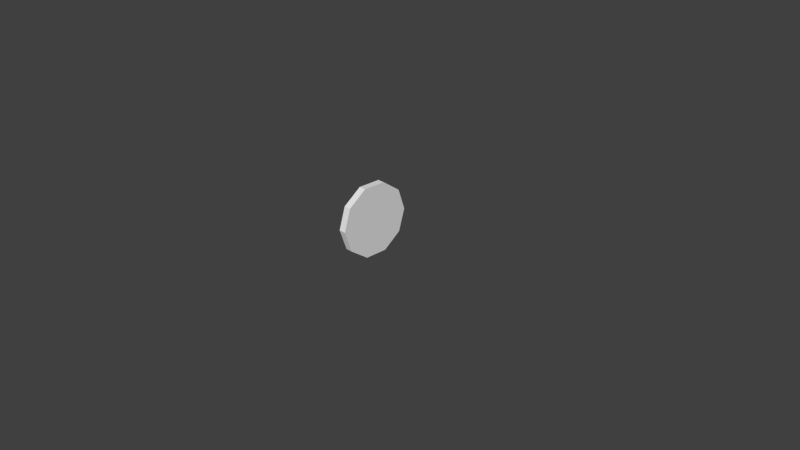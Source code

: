 # Source: coin.blend  (saved by Blender 2.67.1; exported with 4.5.12 LTS)
import bpy
from mathutils import Matrix  # noqa: F401  (used for matrix-valued properties, if any)

bpy.ops.wm.read_factory_settings(use_empty=True)
scene = bpy.context.scene
scene.name = 'Scene'

# ---- collections
col_collection_1 = bpy.data.collections.new('Collection 1'); scene.collection.children.link(col_collection_1)

# ---- world
world_world = bpy.data.worlds.new('World'); scene.world = world_world
world_world.color = (0.05088, 0.05088, 0.05088)
world_world.use_sun_shadow = False
world_world.sun_shadow_jitter_overblur = 0.0
world_world.cycles.sampling_method = 'MANUAL'
world_world.cycles.sample_map_resolution = 256

# ---- cameras
cam_camera = bpy.data.cameras.new('Camera')
cam_camera.clip_end = 100.0
cam_camera.lens = 35.0
cam_camera.sensor_width = 32.0
cam_camera.sensor_height = 18.0
cam_camera.ortho_scale = 7.314
cam_camera.dof.focus_distance = 0.0
cam_camera.dof.aperture_fstop = 128.0

# ---- meshes
me_circle_001 = bpy.data.meshes.new('Circle.001')
me_circle_001.from_pydata([(0.05, 0.5, -0.5), (0.05, 0.7939, -0.4045), (0.05, 0.9755, -0.1545), (0.05, 0.9755, 0.1545), (0.05, 0.7939, 0.4045), (0.05, 0.5, 0.5), (0.05, 0.2061, 0.4045), (0.05, 0.02447, 0.1545), (0.05, 0.02447, -0.1545), (0.05, 0.2061, -0.4045), (-0.05, 0.5, -0.5), (-0.05, 0.7939, -0.4045), (-0.05, 0.9755, -0.1545), (-0.05, 0.9755, 0.1545), (-0.05, 0.7939, 0.4045), (-0.05, 0.5, 0.5), (-0.05, 0.2061, 0.4045), (-0.05, 0.02447, 0.1545), (-0.05, 0.02447, -0.1545), (-0.05, 0.2061, -0.4045)], [], [(2, 3, 4, 5, 6, 7, 8, 9, 0, 1), (12, 11, 10, 19, 18, 17, 16, 15, 14, 13), (5, 4, 14, 15), (6, 5, 15, 16), (7, 6, 16, 17), (1, 0, 10, 11), (8, 7, 17, 18), (2, 1, 11, 12), (9, 8, 18, 19), (3, 2, 12, 13), (0, 9, 19, 10), (4, 3, 13, 14)])
_uv = me_circle_001.uv_layers.new(name='UVMap')
_uv.uv.foreach_set('vector', [0.6291, 0.9177, 0.3709, 0.9177, 0.1621, 0.7582, 0.08228, 0.5, 0.1621, 0.2418, 0.3709, 0.08228, 0.6291, 0.08228, 0.8379, 0.2418, 0.9177, 0.5, 0.8379, 0.7582, 0.6292, 0.9183, 0.8384, 0.7585, 0.9183, 0.5, 0.8384, 0.2415, 0.6292, 0.08175, 0.3708, 0.08175, 0.1616, 0.2415, 0.08175, 0.5, 0.1616, 0.7585, 0.3708, 0.9183, 0.1695, 0.3814, 0.1681, 0.589, 0.09026, 0.6183, 0.09026, 0.3577, 0.2968, 0.2198, 0.1695, 0.3814, 0.09026, 0.3577, 0.2491, 0.1525, 0.5027, 0.1724, 0.2968, 0.2198, 0.2491, 0.1525, 0.5006, 0.0904, 0.7, 0.7631, 0.8283, 0.5954, 0.9081, 0.6189, 0.7509, 0.8297, 0.707, 0.2237, 0.5027, 0.1724, 0.5006, 0.0904, 0.7493, 0.1531, 0.4958, 0.8255, 0.7, 0.7631, 0.7509, 0.8297, 0.4987, 0.9096, 0.831, 0.3876, 0.707, 0.2237, 0.7493, 0.1531, 0.9082, 0.3581, 0.293, 0.7591, 0.4958, 0.8255, 0.4987, 0.9096, 0.2469, 0.8291, 0.8283, 0.5954, 0.831, 0.3876, 0.9082, 0.3581, 0.9081, 0.6189, 0.1681, 0.589, 0.293, 0.7591, 0.2469, 0.8291, 0.09026, 0.6183])
me_circle_001.use_remesh_preserve_volume = False
me_circle_001.use_remesh_preserve_attributes = False
me_circle_001.use_mirror_vertex_groups = False
me_circle_001.update()

# ---- objects
ob_circle = bpy.data.objects.new('Circle', me_circle_001)
ob_camera = bpy.data.objects.new('Camera', cam_camera)

# ---- transforms, parenting, visibility, modifiers, constraints
ob_circle.location = (0.0, 0.0, 0.0)
ob_circle.rotation_euler = (1.571, -0.0, 0.0)
ob_circle.lineart.crease_threshold = 0.0
ob_camera.location = (7.481, -6.508, 5.344)
ob_camera.rotation_euler = (1.109, 0.01082, 0.8149)
ob_camera.lock_rotations_4d = False
ob_camera.empty_display_type = 'ARROWS'
ob_camera.color = (0.0, 0.0, 0.0, 0.0)
ob_camera.display_type = 'WIRE'
ob_camera.lineart.crease_threshold = 0.0

# ---- collection membership
col_collection_1.objects.link(ob_circle)
col_collection_1.objects.link(ob_camera)

# ---- scene / render settings (as saved in the file)
scene.camera = ob_camera
scene.frame_start = 1; scene.frame_end = 250; scene.frame_set(1)
scene.render.engine = 'BLENDER_EEVEE_NEXT'
scene.render.image_settings.color_mode = 'RGB'
scene.render.image_settings.compression = 90
scene.render.resolution_percentage = 50
scene.render.dither_intensity = 0.0
scene.cycles.use_denoising = False
scene.cycles.samples = 10
scene.cycles.sampling_pattern = 'TABULATED_SOBOL'
scene.cycles.light_sampling_threshold = 0.0
scene.cycles.use_adaptive_sampling = False
scene.cycles.use_light_tree = False
scene.cycles.blur_glossy = 0.0
scene.cycles.volume_bounces = 1
scene.cycles.pixel_filter_type = 'GAUSSIAN'
scene.cycles.sample_clamp_indirect = 0.0
scene.view_settings.view_transform = 'Standard'
bpy.context.view_layer.update()

# ---- added for rendering (the .blend has no usable light): sun
light_auto_sun = bpy.data.lights.new('AutoSun', 'SUN')
light_auto_sun.energy = 3.0
light_auto_sun.angle = 0.0523599
ob_auto_sun = bpy.data.objects.new('AutoSun', light_auto_sun)
scene.collection.objects.link(ob_auto_sun)
ob_auto_sun.rotation_euler = (0.872665, 0.174533, 0.523599)
bpy.context.view_layer.update()
